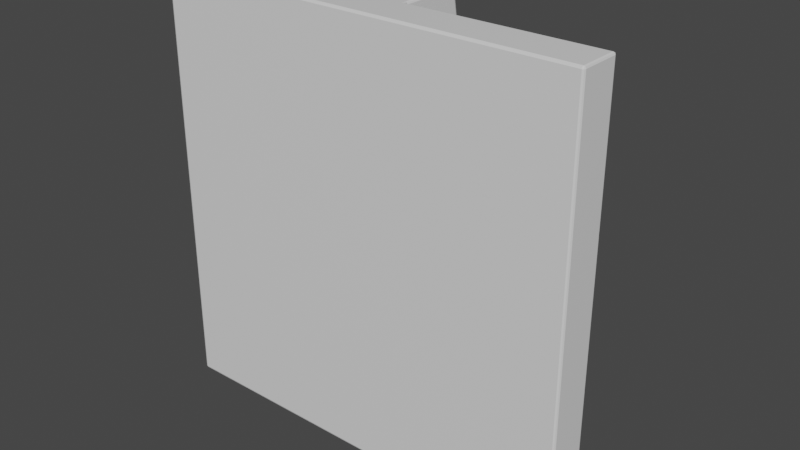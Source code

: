 # Source: F-StorageModule.blend  (saved by Blender 2.90.8; exported with 4.5.12 LTS)
import bpy
from mathutils import Matrix  # noqa: F401  (used for matrix-valued properties, if any)

bpy.ops.wm.read_factory_settings(use_empty=True)
scene = bpy.context.scene
scene.name = 'Scene'

# ---- collections
col_collection = bpy.data.collections.new('Collection'); scene.collection.children.link(col_collection)

# ---- materials (node trees are filled in below, after node groups)
mat_material = bpy.data.materials.new('Material')
mat_material.alpha_threshold = 0.0
mat_material.use_transparent_shadow = False
mat_material.line_color = (0.0, 0.0, 0.0, 1.0)

# ---- material node trees
mat_material.use_nodes = True; mat_material.node_tree.nodes.clear()
_N = mat_material.node_tree.nodes; _L = mat_material.node_tree.links
n0 = _N.new('ShaderNodeOutputMaterial'); n0.name = 'Material Output'; n0.location = (300, 300)
n1 = _N.new('ShaderNodeBsdfPrincipled'); n1.name = 'Principled BSDF'; n1.location = (10, 300)
n1.distribution = 'GGX'
n1.subsurface_method = 'BURLEY'
n1.inputs[2].default_value = 0.4
n1.inputs[3].default_value = 1.45
n1.inputs[27].default_value = (0.0, 0.0, 0.0, 1.0)
n1.inputs[28].default_value = 1.0
_L.new(n1.outputs[0], n0.inputs[0])
n0.is_active_output = True

# ---- world
world_world = bpy.data.worlds.new('World'); scene.world = world_world
world_world.use_nodes = True; world_world.node_tree.nodes.clear()
_N = world_world.node_tree.nodes; _L = world_world.node_tree.links
n0 = _N.new('ShaderNodeOutputWorld'); n0.name = 'World Output'; n0.location = (300, 300)
n1 = _N.new('ShaderNodeBackground'); n1.name = 'Background'; n1.location = (10, 300)
n1.inputs[0].default_value = (0.05088, 0.05088, 0.05088, 1.0)
_L.new(n1.outputs[0], n0.inputs[0])
n0.is_active_output = True
world_world.color = (0.05088, 0.05088, 0.05088)
world_world.use_sun_shadow = False
world_world.sun_shadow_jitter_overblur = 0.0

# ---- meshes
me_cube = bpy.data.meshes.new('Cube')
me_cube.from_pydata([(5.0, 0.4949, -4.913), (5.0, -0.5051, -4.913), (5.0, 0.4949, 5.087), (5.0, -0.5051, 5.087), (-5.0, 0.4949, -4.913), (-5.0, -0.5051, -4.913), (-5.0, 0.4949, 5.087), (-5.0, -0.5051, 5.087), (-5.0, -0.5051, -1.58), (-5.0, -0.5051, 1.753), (4.5, 0.4949, -1.08), (4.5, 0.4949, 1.253), (-4.5, 0.4949, 1.253), (-4.5, 0.4949, -1.08), (5.0, -0.5051, 1.753), (5.0, -0.5051, -1.58), (1.667, -0.5051, -4.913), (-1.667, -0.5051, -4.913), (1.667, 0.4949, 5.087), (-1.667, 0.4949, 5.087), (-1.667, -0.5051, 5.087), (1.667, -0.5051, 5.087), (-1.667, 0.4949, -4.913), (1.667, 0.4949, -4.913), (1.667, -0.5051, -1.58), (-1.667, -0.5051, -1.58), (1.667, -0.5051, 1.753), (-1.667, -0.5051, 1.753), (-2.167, 0.4949, -1.08), (2.167, 0.4949, -1.08), (-2.167, 0.4949, 1.253), (2.167, 0.4949, 1.253), (0.5556, -0.5051, -4.913), (-0.5556, -0.5051, -4.913), (0.5556, 0.4949, 5.087), (-0.5556, 0.4949, 5.087), (-0.5556, -0.5051, 5.087), (0.5556, -0.5051, 5.087), (-0.5556, 0.4949, -4.913), (0.5556, 0.4949, -4.913), (0.5556, -0.5051, -1.58), (-0.5556, -0.5051, -1.58), (0.5556, -0.5051, 1.753), (-0.5556, -0.5051, 1.753), (-0.5556, 0.4949, -1.58), (0.5556, 0.4949, -1.58), (-0.5556, 0.4949, 1.753), (0.5556, 0.4949, 1.753), (0.5556, 0.9949, 5.087), (-0.5556, 0.9949, 5.087), (-0.5556, 0.9949, -4.913), (0.5556, 0.9949, -4.913), (-0.5556, 0.9949, -1.58), (0.5556, 0.9949, -1.58), (-0.5556, 0.9949, 1.753), (0.5556, 0.9949, 1.753), (0.5556, 1.495, 5.087), (-0.5556, 1.495, 5.087), (-0.5556, 1.495, -4.913), (0.5556, 1.495, -4.913), (-0.5556, 1.495, -1.58), (0.5556, 1.495, -1.58), (-0.5556, 1.495, 1.753), (0.5556, 1.495, 1.753), (0.5556, 1.995, 5.087), (-0.5556, 1.995, 5.087), (-0.5556, 1.995, -4.913), (0.5556, 1.995, -4.913), (-0.5556, 1.995, -1.58), (0.5556, 1.995, -1.58), (-0.5556, 1.995, 1.753), (0.5556, 1.995, 1.753), (0.5556, 2.495, 2.303), (-0.5556, 2.495, 2.303), (-0.5556, 2.495, -2.129), (0.5556, 2.495, -2.129), (-0.5556, 2.495, -0.6518), (0.5556, 2.495, -0.6518), (-0.5556, 2.495, 0.8253), (0.5556, 2.495, 0.8253), (5.0, 0.4949, -1.58), (5.0, 0.4949, 1.753), (-5.0, 0.4949, 1.753), (-5.0, 0.4949, -1.58), (1.667, 0.4949, -1.58), (1.667, 0.4949, 1.753), (-1.667, 0.4949, -1.58), (-1.667, 0.4949, 1.753), (4.5, 0.3949, -1.08), (4.5, 0.3949, 1.253), (-4.5, 0.3949, 1.253), (-4.5, 0.3949, -1.08), (2.167, 0.3949, -1.08), (2.167, 0.3949, 1.253), (-2.167, 0.3949, -1.08), (-2.167, 0.3949, 1.253)], [], [(87, 82, 6, 19), (20, 19, 6, 7), (8, 83, 4, 5), (26, 14, 3, 21), (14, 81, 2, 3), (16, 23, 0, 1), (1, 0, 80, 15), (15, 80, 81, 14), (16, 1, 15, 24), (24, 15, 14, 26), (7, 6, 82, 9), (9, 82, 83, 8), (22, 4, 83, 86), (28, 13, 91, 94), (29, 31, 93, 92), (44, 86, 87, 46), (0, 23, 84, 80), (38, 22, 86, 44), (8, 25, 27, 9), (40, 24, 26, 42), (5, 17, 25, 8), (32, 16, 24, 40), (5, 4, 22, 17), (32, 39, 23, 16), (9, 27, 20, 7), (42, 26, 21, 37), (3, 2, 18, 21), (36, 35, 19, 20), (81, 85, 18, 2), (46, 87, 19, 35), (85, 47, 34, 18), (39, 38, 50, 51), (21, 18, 34, 37), (37, 34, 35, 36), (27, 43, 36, 20), (43, 42, 37, 36), (17, 22, 38, 33), (33, 38, 39, 32), (17, 33, 41, 25), (33, 32, 40, 41), (25, 41, 43, 27), (41, 40, 42, 43), (23, 39, 45, 84), (38, 44, 52, 50), (84, 45, 47, 85), (44, 46, 54, 52), (53, 51, 59, 61), (62, 60, 61, 63), (51, 50, 58, 59), (34, 47, 55, 48), (35, 34, 48, 49), (47, 45, 53, 55), (45, 39, 51, 53), (46, 35, 49, 54), (59, 58, 66, 67), (62, 57, 65, 70), (58, 60, 68, 66), (48, 55, 63, 56), (49, 48, 56, 57), (54, 62, 63, 55), (50, 52, 60, 58), (54, 49, 57, 62), (66, 68, 76, 74), (68, 70, 78, 76), (65, 64, 72, 73), (63, 61, 69, 71), (61, 59, 67, 69), (56, 63, 71, 64), (57, 56, 64, 65), (60, 62, 70, 68), (79, 78, 73, 72), (75, 74, 76, 77), (77, 76, 78, 79), (70, 65, 73, 78), (67, 66, 74, 75), (71, 69, 77, 79), (69, 67, 75, 77), (64, 71, 79, 72), (60, 52, 53, 61), (52, 54, 55, 53), (10, 11, 81, 80), (12, 13, 83, 82), (29, 10, 80, 84), (11, 31, 85, 81), (13, 28, 86, 83), (30, 12, 82, 87), (31, 29, 84, 85), (28, 30, 87, 86), (94, 91, 90, 95), (88, 92, 93, 89), (10, 29, 92, 88), (11, 10, 88, 89), (30, 28, 94, 95), (12, 30, 95, 90), (31, 11, 89, 93), (13, 12, 90, 91)])
_uv = me_cube.uv_layers.new(name='UVMap')
_uv.uv.foreach_set('vector', [0.8889, 0.1667, 0.7222, 0.1667, 0.7222, 0.0, 0.8889, 2.384e-08, 0.125, 0.8333, 0.175, 0.8333, 0.175, 1.0, 0.125, 1.0, 0.5, 0.8333, 0.55, 0.8333, 0.55, 1.0, 0.5, 1.0, 0.3333, 0.3333, 0.5, 0.3333, 0.5, 0.5, 0.3333, 0.5, 0.5, 0.6667, 0.45, 0.6667, 0.45, 0.5, 0.5, 0.5, 0.125, 0.6667, 0.075, 0.6667, 0.075, 0.5, 0.125, 0.5, 0.5, 1.0, 0.45, 1.0, 0.45, 0.8333, 0.5, 0.8333, 0.5, 0.8333, 0.45, 0.8333, 0.45, 0.6667, 0.5, 0.6667, 0.3333, 2.384e-08, 0.5, 0.0, 0.5, 0.1667, 0.3333, 0.1667, 0.3333, 0.1667, 0.5, 0.1667, 0.5, 0.3333, 0.3333, 0.3333, 0.5, 0.5, 0.55, 0.5, 0.55, 0.6667, 0.5, 0.6667, 0.5, 0.6667, 0.55, 0.6667, 0.55, 0.8333, 0.5, 0.8333, 0.8889, 0.5, 0.7222, 0.5, 0.7222, 0.3333, 0.8889, 0.3333, 0.7367, 0.7833, 0.7367, 0.6667, 0.7417, 0.6667, 0.7417, 0.7833, 0.7267, 0.6667, 0.7267, 0.7833, 0.7217, 0.7833, 0.7217, 0.6667, 0.9444, 0.3333, 0.8889, 0.3333, 0.8889, 0.1667, 0.9444, 0.1667, 0.7222, 0.5, 0.5556, 0.5, 0.5556, 0.3333, 0.7222, 0.3333, 0.9444, 0.5, 0.8889, 0.5, 0.8889, 0.3333, 0.9444, 0.3333, 2.384e-08, 0.1667, 0.1667, 0.1667, 0.1667, 0.3333, 2.384e-08, 0.3333, 0.2778, 0.1667, 0.3333, 0.1667, 0.3333, 0.3333, 0.2778, 0.3333, 0.0, 4.768e-08, 0.1667, 2.384e-08, 0.1667, 0.1667, 2.384e-08, 0.1667, 0.2778, 2.384e-08, 0.3333, 2.384e-08, 0.3333, 0.1667, 0.2778, 0.1667, 0.125, 1.0, 0.075, 1.0, 0.075, 0.8333, 0.125, 0.8333, 0.125, 0.7222, 0.075, 0.7222, 0.075, 0.6667, 0.125, 0.6667, 2.384e-08, 0.3333, 0.1667, 0.3333, 0.1667, 0.5, 4.768e-08, 0.5, 0.2778, 0.3333, 0.3333, 0.3333, 0.3333, 0.5, 0.2778, 0.5, 0.125, 0.5, 0.175, 0.5, 0.175, 0.6667, 0.125, 0.6667, 0.125, 0.7778, 0.175, 0.7778, 0.175, 0.8333, 0.125, 0.8333, 0.7222, 0.1667, 0.5556, 0.1667, 0.5556, 2.384e-08, 0.7222, 0.0, 0.9444, 0.1667, 0.8889, 0.1667, 0.8889, 2.384e-08, 0.9444, 4.768e-08, 0.5556, 0.1667, 0.5, 0.1667, 0.5, 2.384e-08, 0.5556, 2.384e-08, 0.075, 0.7222, 0.075, 0.7778, 0.05, 0.7778, 0.05, 0.7222, 0.125, 0.6667, 0.175, 0.6667, 0.175, 0.7222, 0.125, 0.7222, 0.125, 0.7222, 0.175, 0.7222, 0.175, 0.7778, 0.125, 0.7778, 0.1667, 0.3333, 0.2222, 0.3333, 0.2222, 0.5, 0.1667, 0.5, 0.2222, 0.3333, 0.2778, 0.3333, 0.2778, 0.5, 0.2222, 0.5, 0.125, 0.8333, 0.075, 0.8333, 0.075, 0.7778, 0.125, 0.7778, 0.125, 0.7778, 0.075, 0.7778, 0.075, 0.7222, 0.125, 0.7222, 0.1667, 2.384e-08, 0.2222, 2.384e-08, 0.2222, 0.1667, 0.1667, 0.1667, 0.2222, 2.384e-08, 0.2778, 2.384e-08, 0.2778, 0.1667, 0.2222, 0.1667, 0.1667, 0.1667, 0.2222, 0.1667, 0.2222, 0.3333, 0.1667, 0.3333, 0.2222, 0.1667, 0.2778, 0.1667, 0.2778, 0.3333, 0.2222, 0.3333, 0.5556, 0.5, 0.5, 0.5, 0.5, 0.3333, 0.5556, 0.3333, 0.35, 0.5, 0.35, 0.6667, 0.325, 0.6667, 0.325, 0.5, 0.5556, 0.3333, 0.5, 0.3333, 0.5, 0.1667, 0.5556, 0.1667, 0.35, 0.6667, 0.35, 0.8333, 0.325, 0.8333, 0.325, 0.6667, 0.425, 0.8333, 0.425, 1.0, 0.4, 1.0, 0.4, 0.8333, 0.6667, 0.6667, 0.6667, 0.5, 0.7222, 0.5, 0.7222, 0.6667, 0.05, 0.7222, 0.05, 0.7778, 0.025, 0.7778, 0.025, 0.7222, 0.45, 0.5, 0.45, 0.6667, 0.425, 0.6667, 0.425, 0.5, 0.175, 0.7778, 0.175, 0.7222, 0.2, 0.7222, 0.2, 0.7778, 0.45, 0.6667, 0.45, 0.8333, 0.425, 0.8333, 0.425, 0.6667, 0.45, 0.8333, 0.45, 1.0, 0.425, 1.0, 0.425, 0.8333, 0.35, 0.8333, 0.35, 1.0, 0.325, 1.0, 0.325, 0.8333, 0.025, 0.7222, 0.025, 0.7778, 0.0, 0.7778, 0.0, 0.7222, 0.3, 0.8333, 0.3, 1.0, 0.275, 1.0, 0.275, 0.8333, 0.3, 0.5, 0.3, 0.6667, 0.275, 0.6667, 0.275, 0.5, 0.425, 0.5, 0.425, 0.6667, 0.4, 0.6667, 0.4, 0.5, 0.2, 0.7778, 0.2, 0.7222, 0.225, 0.7222, 0.225, 0.7778, 0.6917, 0.7222, 0.6667, 0.7222, 0.6667, 0.6667, 0.6917, 0.6667, 0.325, 0.5, 0.325, 0.6667, 0.3, 0.6667, 0.3, 0.5, 0.325, 0.8333, 0.325, 1.0, 0.3, 1.0, 0.3, 0.8333, 0.275, 0.5, 0.275, 0.6667, 0.25, 0.7131, 0.25, 0.6392, 0.275, 0.6667, 0.275, 0.8333, 0.25, 0.7869, 0.25, 0.7131, 1.0, 0.5, 0.9444, 0.5, 0.9444, 0.3608, 1.0, 0.3608, 0.4, 0.6667, 0.4, 0.8333, 0.375, 0.8333, 0.375, 0.6667, 0.4, 0.8333, 0.4, 1.0, 0.375, 1.0, 0.375, 0.8333, 0.4, 0.5, 0.4, 0.6667, 0.375, 0.6667, 0.375, 0.5, 0.225, 0.7778, 0.225, 0.7222, 0.25, 0.7222, 0.25, 0.7778, 0.3, 0.6667, 0.3, 0.8333, 0.275, 0.8333, 0.275, 0.6667, 0.9444, 0.2869, 1.0, 0.2869, 1.0, 0.3608, 0.9444, 0.3608, 0.9444, 0.1392, 1.0, 0.1392, 1.0, 0.2131, 0.9444, 0.2131, 0.9444, 0.2131, 1.0, 0.2131, 1.0, 0.2869, 0.9444, 0.2869, 0.275, 0.8333, 0.275, 1.0, 0.25, 0.8608, 0.25, 0.7869, 0.9444, 0.0, 1.0, 0.0, 1.0, 0.1392, 0.9444, 0.1392, 0.375, 0.6667, 0.375, 0.8333, 0.35, 0.7869, 0.35, 0.7131, 0.375, 0.8333, 0.375, 1.0, 0.35, 0.8608, 0.35, 0.7869, 0.375, 0.5, 0.375, 0.6667, 0.35, 0.7131, 0.35, 0.6392, 0.7167, 0.7222, 0.6917, 0.7222, 0.6917, 0.6667, 0.7167, 0.6667, 0.7778, 0.5, 0.7778, 0.6667, 0.7222, 0.6667, 0.7222, 0.5, 0.6972, 0.3083, 0.6972, 0.1917, 0.7222, 0.1667, 0.7222, 0.3333, 0.7472, 0.1917, 0.7472, 0.3083, 0.7222, 0.3333, 0.7222, 0.1667, 0.5806, 0.3083, 0.6972, 0.3083, 0.7222, 0.3333, 0.5556, 0.3333, 0.6972, 0.1917, 0.5806, 0.1917, 0.5556, 0.1667, 0.7222, 0.1667, 0.7472, 0.3083, 0.8639, 0.3083, 0.8889, 0.3333, 0.7222, 0.3333, 0.8639, 0.1917, 0.7472, 0.1917, 0.7222, 0.1667, 0.8889, 0.1667, 0.5806, 0.1917, 0.5806, 0.3083, 0.5556, 0.3333, 0.5556, 0.1667, 0.8639, 0.3083, 0.8639, 0.1917, 0.8889, 0.1667, 0.8889, 0.3333, 0.6667, 0.5, 0.6667, 0.6167, 0.55, 0.6167, 0.55, 0.5, 0.6667, 0.6167, 0.6667, 0.7333, 0.55, 0.7333, 0.55, 0.6167, 0.7828, 0.6167, 0.7828, 0.7333, 0.7778, 0.7333, 0.7778, 0.6167, 0.7317, 0.7833, 0.7317, 0.6667, 0.7367, 0.6667, 0.7367, 0.7833, 0.7267, 0.7833, 0.7267, 0.6667, 0.7317, 0.6667, 0.7317, 0.7833, 0.7778, 0.6167, 0.7778, 0.5, 0.7828, 0.5, 0.7828, 0.6167, 0.7467, 0.6667, 0.7467, 0.7833, 0.7417, 0.7833, 0.7417, 0.6667, 0.7167, 0.7833, 0.7167, 0.6667, 0.7217, 0.6667, 0.7217, 0.7833])
me_cube.materials.append(mat_material)
me_cube.use_remesh_preserve_volume = False
me_cube.use_remesh_preserve_attributes = False
me_cube.use_mirror_vertex_groups = False
me_cube.update()

# ---- objects
ob_cube = bpy.data.objects.new('Cube', me_cube)

# ---- transforms, parenting, visibility, modifiers, constraints
ob_cube.location = (0.0, 0.0, 0.0)
ob_cube.lock_rotations_4d = False
ob_cube.empty_display_type = 'ARROWS'
ob_cube.lineart.crease_threshold = 0.0
_m = ob_cube.modifiers.new('Bevel', 'BEVEL')
_m.segments = 2
_m.limit_method = 'NONE'

# ---- collection membership
col_collection.objects.link(ob_cube)

# ---- scene / render settings (as saved in the file)
scene.frame_start = 1; scene.frame_end = 250; scene.frame_set(1)
scene.render.engine = 'BLENDER_EEVEE_NEXT'
scene.cycles.use_denoising = False
scene.cycles.samples = 128
scene.cycles.sampling_pattern = 'TABULATED_SOBOL'
scene.cycles.use_adaptive_sampling = False
scene.cycles.use_light_tree = False
scene.view_settings.view_transform = 'Filmic'
bpy.context.view_layer.update()

# ---- added for rendering (the .blend has no active camera and no usable light): camera, sun
cam_auto = bpy.data.cameras.new('AutoCamera')
cam_auto.lens = 50.0
cam_auto.sensor_width = 36.0
cam_auto.clip_end = 1000.0
ob_auto_camera = bpy.data.objects.new('AutoCamera', cam_auto)
scene.collection.objects.link(ob_auto_camera)
ob_auto_camera.location = (13.3758, -15.0561, 10.7874)
ob_auto_camera.rotation_euler = (1.09748, -7.21219e-08, 0.694738)
scene.camera = ob_auto_camera
light_auto_sun = bpy.data.lights.new('AutoSun', 'SUN')
light_auto_sun.energy = 3.0
light_auto_sun.angle = 0.0523599
ob_auto_sun = bpy.data.objects.new('AutoSun', light_auto_sun)
scene.collection.objects.link(ob_auto_sun)
ob_auto_sun.rotation_euler = (0.872665, 0.174533, 0.523599)
bpy.context.view_layer.update()
